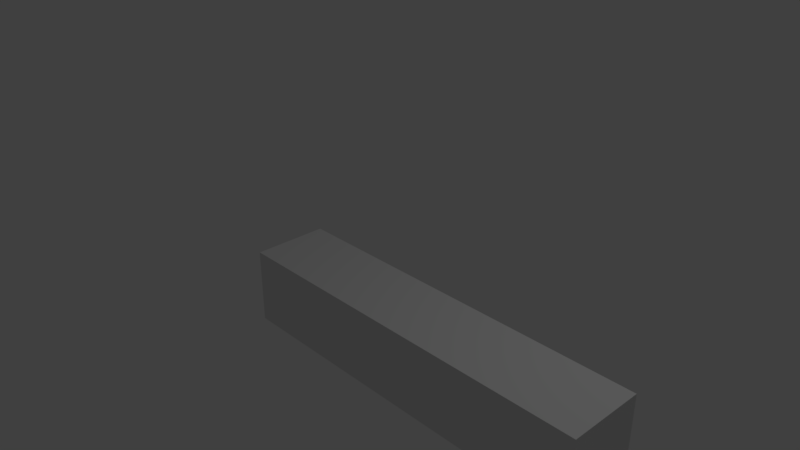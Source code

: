 # Source: Racket.blend  (saved by Blender 2.79.0; exported with 4.5.12 LTS)
import bpy
from mathutils import Matrix  # noqa: F401  (used for matrix-valued properties, if any)

bpy.ops.wm.read_factory_settings(use_empty=True)
scene = bpy.context.scene
scene.name = 'Scene'

# ---- collections
col_collection_1 = bpy.data.collections.new('Collection 1'); scene.collection.children.link(col_collection_1)

# ---- materials (node trees are filled in below, after node groups)
mat_material = bpy.data.materials.new('Material')
mat_material.alpha_threshold = 0.0
mat_material.use_transparent_shadow = False
mat_material.roughness = 0.5
mat_material.line_color = (0.0, 0.0, 0.0, 1.0)

# ---- material node trees

# ---- world
world_world = bpy.data.worlds.new('World'); scene.world = world_world
world_world.color = (0.05088, 0.05088, 0.05088)
world_world.use_sun_shadow = False
world_world.sun_shadow_jitter_overblur = 0.0
world_world.cycles.sampling_method = 'MANUAL'

# ---- cameras
cam_camera = bpy.data.cameras.new('Camera')
cam_camera.clip_end = 100.0
cam_camera.lens = 35.0
cam_camera.sensor_width = 32.0
cam_camera.sensor_height = 18.0
cam_camera.ortho_scale = 7.314
cam_camera.dof.focus_distance = 0.0
cam_camera.dof.aperture_fstop = 128.0

# ---- lights
light_lamp = bpy.data.lights.new('Lamp', 'POINT')
light_lamp.transmission_factor = 0.0
light_lamp.cutoff_distance = 30.0
light_lamp.energy = 100.0
light_lamp.shadow_buffer_clip_start = 1.001
light_lamp.shadow_soft_size = 0.1
light_lamp.shadow_maximum_resolution = 0.006
light_lamp.use_absolute_resolution = True

# ---- meshes
me_cube = bpy.data.meshes.new('Cube')
me_cube.from_pydata([(3.994, -0.0056, -1.0), (3.994, -1.0, -1.0), (-1.0, -1.0, -1.0), (-1.0, -0.0056, -1.0), (3.994, -0.005601, -0.002231), (3.994, -1.0, -0.002231), (-1.0, -1.0, -0.002231), (-1.0, -0.0056, -0.002231)], [], [(0, 1, 2, 3), (4, 7, 6, 5), (0, 4, 5, 1), (1, 5, 6, 2), (2, 6, 7, 3), (4, 0, 3, 7)])
_uv = me_cube.uv_layers.new(name='UVMap')
_uv.uv.foreach_set('vector', [0.9934, 0.998, 0.001985, 0.9959, -0.001266, -0.0001709, 0.9937, 0.0006683, 0.998, 1.004, -0.0008077, 1.003, 3.749e-05, 3.749e-05, 0.9992, -0.003339, 0.9965, 9.981e-05, 0.9965, 0.9999, 9.981e-05, 0.9999, 0.0001, 0.0001, 1.0, 0.9959, 0.9953, -0.001386, 3.749e-05, 3.749e-05, -0.001266, 0.9959, 0.0006875, 0.9998, 3.749e-05, 3.749e-05, 0.9972, 0.001016, 0.9917, 1.003, 1.002, -0.003952, 0.9973, 1.004, -0.002438, 1.001, -0.0008077, 0.002969])
me_cube.materials.append(mat_material)
me_cube.use_remesh_preserve_volume = False
me_cube.use_remesh_preserve_attributes = False
me_cube.use_mirror_vertex_groups = False
me_cube.update()

# ---- objects
ob_cube = bpy.data.objects.new('Cube', me_cube)
ob_lamp = bpy.data.objects.new('Lamp', light_lamp)
ob_camera = bpy.data.objects.new('Camera', cam_camera)

# ---- transforms, parenting, visibility, modifiers, constraints
ob_cube.location = (0.0, 0.0, 0.0)
ob_cube.lock_rotations_4d = False
ob_cube.empty_display_type = 'ARROWS'
ob_cube.lineart.crease_threshold = 0.0
ob_lamp.location = (4.076, 1.005, 5.904)
ob_lamp.rotation_euler = (0.6503, 0.05522, 1.866)
ob_lamp.lock_rotations_4d = False
ob_lamp.empty_display_type = 'ARROWS'
ob_lamp.color = (0.0, 0.0, 0.0, 0.0)
ob_lamp.lineart.crease_threshold = 0.0
ob_camera.location = (7.481, -6.508, 5.344)
ob_camera.rotation_euler = (1.109, 0.0, 0.8149)
ob_camera.lock_rotations_4d = False
ob_camera.empty_display_type = 'ARROWS'
ob_camera.color = (0.0, 0.0, 0.0, 0.0)
ob_camera.display_type = 'WIRE'
ob_camera.lineart.crease_threshold = 0.0

# ---- collection membership
col_collection_1.objects.link(ob_cube)
col_collection_1.objects.link(ob_lamp)
col_collection_1.objects.link(ob_camera)

# ---- scene / render settings (as saved in the file)
scene.camera = ob_camera
scene.frame_start = 1; scene.frame_end = 250; scene.frame_set(1)
scene.render.engine = 'BLENDER_EEVEE_NEXT'
scene.render.resolution_percentage = 50
scene.render.dither_intensity = 0.0
scene.cycles.use_denoising = False
scene.cycles.samples = 128
scene.cycles.sampling_pattern = 'TABULATED_SOBOL'
scene.cycles.use_adaptive_sampling = False
scene.cycles.use_light_tree = False
scene.cycles.blur_glossy = 0.0
scene.cycles.sample_clamp_indirect = 0.0
scene.view_settings.view_transform = 'Standard'
bpy.context.view_layer.update()
